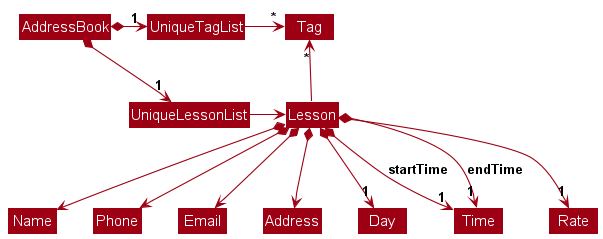

The diagram above was rendered by PlantUML. Its source (embedded in the PNG):
@startuml
!include style.puml
skinparam arrowThickness 1.1
skinparam arrowColor MODEL_COLOR
skinparam classBackgroundColor MODEL_COLOR

AddressBook *-right-> "1" UniqueLessonList
AddressBook *-right-> "1" UniqueTagList
UniqueTagList -[hidden]down- UniqueLessonList
UniqueTagList -[hidden]down- UniqueLessonList

UniqueTagList -right-> "*" Tag
UniqueLessonList -right-> Lesson

Lesson -up-> "*" Tag

Lesson *--> Name
Lesson *--> Phone
Lesson *--> Email
Lesson *--> Address
Lesson *--> "1" Day
Lesson *--> "1" Time : startTime
Lesson *--> "1" Time : endTime
Lesson *--> "1" Rate
@enduml